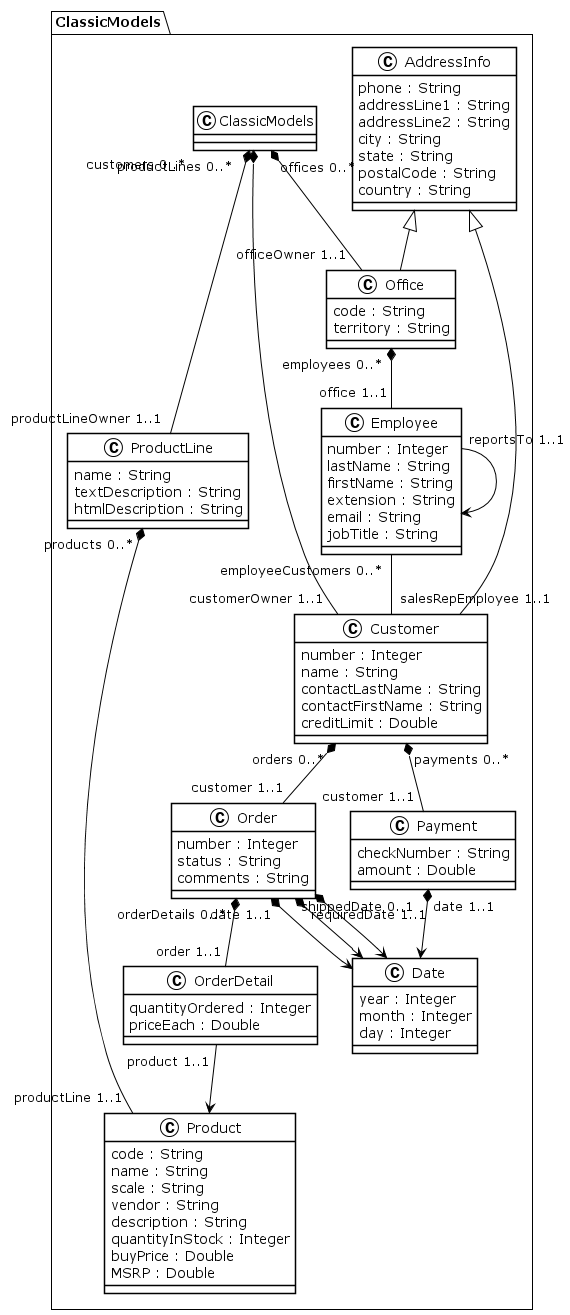

The diagram above was rendered by PlantUML. Its source (embedded in the PNG):
@startuml
!theme plain
package ClassicModels {
class AddressInfo {
	 phone : String
	 addressLine1 : String
	 addressLine2 : String
	 city : String
	 state : String
	 postalCode : String
	 country : String
}
class Date {
	 year : Integer
	 month : Integer
	 day : Integer
}
class ClassicModels {
}
ClassicModels "offices 0..*" *-- "officeOwner 1..1" Office
ClassicModels "productLines 0..*" *-- "productLineOwner 1..1" ProductLine
ClassicModels "customers 0..*" *-- "customerOwner 1..1" Customer
class ProductLine {
	 name : String
	 textDescription : String
	 htmlDescription : String
}
ProductLine "products 0..*" *-- "productLine 1..1" Product
class Product {
	 code : String
	 name : String
	 scale : String
	 vendor : String
	 description : String
	 quantityInStock : Integer
	 buyPrice : Double
	 MSRP : Double
}
class Office {
	 code : String
	 territory : String
}
AddressInfo <|-- Office
Office "employees 0..*" *-- "office 1..1" Employee
class Employee {
	 number : Integer
	 lastName : String
	 firstName : String
	 extension : String
	 email : String
	 jobTitle : String
}
Employee "employeeCustomers 0..*" -- "salesRepEmployee 1..1" Customer
Employee "reportsTo 1..1" --> Employee
class Customer {
	 number : Integer
	 name : String
	 contactLastName : String
	 contactFirstName : String
	 creditLimit : Double
}
AddressInfo <|-- Customer
Customer "orders 0..*" *-- "customer 1..1" Order
Customer "payments 0..*" *-- "customer 1..1" Payment
class Payment {
	 checkNumber : String
	 amount : Double
}
Payment "date 1..1" *--> Date
class Order {
	 number : Integer
	 status : String
	 comments : String
}
Order "orderDetails 0..*" *-- "order 1..1" OrderDetail
Order "date 1..1" *--> Date
Order "requiredDate 1..1" *--> Date
Order "shippedDate 0..1" *--> Date
class OrderDetail {
	 quantityOrdered : Integer
	 priceEach : Double
}
OrderDetail "product 1..1" --> Product
}
@enduml